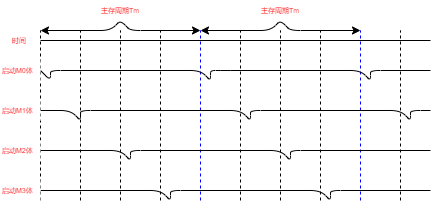

The diagram above was exported from draw.io. Its source (the exported page's mxGraphModel, read from the mxfile embedded in the PNG):
<mxGraphModel dx="981" dy="572" grid="1" gridSize="10" guides="1" tooltips="1" connect="1" arrows="1" fold="1" page="1" pageScale="1" pageWidth="827" pageHeight="1169" math="0" shadow="0">
  <root>
    <mxCell id="Bcgm5cCjXWeH4Mjhp4zC-0" />
    <mxCell id="Bcgm5cCjXWeH4Mjhp4zC-1" parent="Bcgm5cCjXWeH4Mjhp4zC-0" />
    <mxCell id="Bcgm5cCjXWeH4Mjhp4zC-2" value="" style="endArrow=none;dashed=1;html=1;fontColor=#FF0000;" edge="1" parent="Bcgm5cCjXWeH4Mjhp4zC-1">
      <mxGeometry width="50" height="50" relative="1" as="geometry">
        <mxPoint x="239" y="500" as="sourcePoint" />
        <mxPoint x="239" y="330" as="targetPoint" />
      </mxGeometry>
    </mxCell>
    <mxCell id="Bcgm5cCjXWeH4Mjhp4zC-3" value="" style="endArrow=none;dashed=1;html=1;fontColor=#FF0000;" edge="1" parent="Bcgm5cCjXWeH4Mjhp4zC-1">
      <mxGeometry width="50" height="50" relative="1" as="geometry">
        <mxPoint x="279" y="500" as="sourcePoint" />
        <mxPoint x="279" y="329.9999999999999" as="targetPoint" />
      </mxGeometry>
    </mxCell>
    <mxCell id="Bcgm5cCjXWeH4Mjhp4zC-4" value="" style="endArrow=none;dashed=1;html=1;fontColor=#FF0000;" edge="1" parent="Bcgm5cCjXWeH4Mjhp4zC-1">
      <mxGeometry width="50" height="50" relative="1" as="geometry">
        <mxPoint x="319" y="500" as="sourcePoint" />
        <mxPoint x="319" y="329.9999999999999" as="targetPoint" />
      </mxGeometry>
    </mxCell>
    <mxCell id="Bcgm5cCjXWeH4Mjhp4zC-5" value="" style="endArrow=none;dashed=1;html=1;fontColor=#FF0000;" edge="1" parent="Bcgm5cCjXWeH4Mjhp4zC-1">
      <mxGeometry width="50" height="50" relative="1" as="geometry">
        <mxPoint x="359" y="500" as="sourcePoint" />
        <mxPoint x="359" y="329.9999999999999" as="targetPoint" />
      </mxGeometry>
    </mxCell>
    <mxCell id="Bcgm5cCjXWeH4Mjhp4zC-6" value="" style="endArrow=none;dashed=1;html=1;fontColor=#FF0000;strokeColor=#0000FF;" edge="1" parent="Bcgm5cCjXWeH4Mjhp4zC-1">
      <mxGeometry width="50" height="50" relative="1" as="geometry">
        <mxPoint x="399" y="500" as="sourcePoint" />
        <mxPoint x="399" y="329.9999999999999" as="targetPoint" />
      </mxGeometry>
    </mxCell>
    <mxCell id="Bcgm5cCjXWeH4Mjhp4zC-8" value="" style="endArrow=none;dashed=1;html=1;fontColor=#FF0000;" edge="1" parent="Bcgm5cCjXWeH4Mjhp4zC-1">
      <mxGeometry width="50" height="50" relative="1" as="geometry">
        <mxPoint x="439" y="500" as="sourcePoint" />
        <mxPoint x="439" y="329.9999999999999" as="targetPoint" />
      </mxGeometry>
    </mxCell>
    <mxCell id="Bcgm5cCjXWeH4Mjhp4zC-9" value="" style="endArrow=none;dashed=1;html=1;fontColor=#FF0000;" edge="1" parent="Bcgm5cCjXWeH4Mjhp4zC-1">
      <mxGeometry width="50" height="50" relative="1" as="geometry">
        <mxPoint x="479" y="500" as="sourcePoint" />
        <mxPoint x="479" y="329.9999999999999" as="targetPoint" />
      </mxGeometry>
    </mxCell>
    <mxCell id="Bcgm5cCjXWeH4Mjhp4zC-10" value="" style="endArrow=none;dashed=1;html=1;fontColor=#FF0000;" edge="1" parent="Bcgm5cCjXWeH4Mjhp4zC-1">
      <mxGeometry width="50" height="50" relative="1" as="geometry">
        <mxPoint x="519" y="500" as="sourcePoint" />
        <mxPoint x="519" y="329.9999999999999" as="targetPoint" />
      </mxGeometry>
    </mxCell>
    <mxCell id="Bcgm5cCjXWeH4Mjhp4zC-11" value="" style="endArrow=none;dashed=1;html=1;fontColor=#FF0000;strokeColor=#0000FF;" edge="1" parent="Bcgm5cCjXWeH4Mjhp4zC-1">
      <mxGeometry width="50" height="50" relative="1" as="geometry">
        <mxPoint x="559" y="500" as="sourcePoint" />
        <mxPoint x="559" y="329.9999999999999" as="targetPoint" />
      </mxGeometry>
    </mxCell>
    <mxCell id="Bcgm5cCjXWeH4Mjhp4zC-12" value="" style="endArrow=none;dashed=1;html=1;fontColor=#FF0000;" edge="1" parent="Bcgm5cCjXWeH4Mjhp4zC-1">
      <mxGeometry width="50" height="50" relative="1" as="geometry">
        <mxPoint x="599" y="500" as="sourcePoint" />
        <mxPoint x="599" y="329.9999999999999" as="targetPoint" />
      </mxGeometry>
    </mxCell>
    <mxCell id="Bcgm5cCjXWeH4Mjhp4zC-13" value="" style="endArrow=none;html=1;fontColor=#FF0000;" edge="1" parent="Bcgm5cCjXWeH4Mjhp4zC-1">
      <mxGeometry width="50" height="50" relative="1" as="geometry">
        <mxPoint x="239" y="340" as="sourcePoint" />
        <mxPoint x="629" y="340" as="targetPoint" />
      </mxGeometry>
    </mxCell>
    <mxCell id="Bcgm5cCjXWeH4Mjhp4zC-14" value="" style="endArrow=none;html=1;fontColor=#FF0000;" edge="1" parent="Bcgm5cCjXWeH4Mjhp4zC-1">
      <mxGeometry width="50" height="50" relative="1" as="geometry">
        <mxPoint x="239" y="370" as="sourcePoint" />
        <mxPoint x="629" y="370" as="targetPoint" />
        <Array as="points">
          <mxPoint x="249" y="380" />
          <mxPoint x="249" y="370" />
          <mxPoint x="399" y="370" />
          <mxPoint x="409" y="380" />
          <mxPoint x="409" y="370" />
          <mxPoint x="419" y="370" />
          <mxPoint x="559" y="370" />
          <mxPoint x="569" y="380" />
          <mxPoint x="569" y="370" />
        </Array>
      </mxGeometry>
    </mxCell>
    <mxCell id="Bcgm5cCjXWeH4Mjhp4zC-15" value="" style="endArrow=none;html=1;fontColor=#FF0000;" edge="1" parent="Bcgm5cCjXWeH4Mjhp4zC-1">
      <mxGeometry width="50" height="50" relative="1" as="geometry">
        <mxPoint x="239" y="490" as="sourcePoint" />
        <mxPoint x="629" y="490" as="targetPoint" />
        <Array as="points">
          <mxPoint x="359" y="490" />
          <mxPoint x="369" y="500" />
          <mxPoint x="369" y="490" />
          <mxPoint x="519" y="490" />
          <mxPoint x="529" y="500" />
          <mxPoint x="529" y="490" />
        </Array>
      </mxGeometry>
    </mxCell>
    <mxCell id="Bcgm5cCjXWeH4Mjhp4zC-16" value="" style="endArrow=none;html=1;fontColor=#FF0000;" edge="1" parent="Bcgm5cCjXWeH4Mjhp4zC-1">
      <mxGeometry width="50" height="50" relative="1" as="geometry">
        <mxPoint x="239" y="450" as="sourcePoint" />
        <mxPoint x="629" y="450" as="targetPoint" />
        <Array as="points">
          <mxPoint x="319" y="450" />
          <mxPoint x="329" y="460" />
          <mxPoint x="329" y="450" />
          <mxPoint x="479" y="450" />
          <mxPoint x="489" y="460" />
          <mxPoint x="489" y="450" />
        </Array>
      </mxGeometry>
    </mxCell>
    <mxCell id="Bcgm5cCjXWeH4Mjhp4zC-17" value="" style="endArrow=none;html=1;fontColor=#FF0000;" edge="1" parent="Bcgm5cCjXWeH4Mjhp4zC-1">
      <mxGeometry width="50" height="50" relative="1" as="geometry">
        <mxPoint x="239" y="410" as="sourcePoint" />
        <mxPoint x="629" y="410" as="targetPoint" />
        <Array as="points">
          <mxPoint x="269" y="410" />
          <mxPoint x="279" y="420" />
          <mxPoint x="279" y="410" />
          <mxPoint x="439" y="410" />
          <mxPoint x="449" y="420" />
          <mxPoint x="449" y="410" />
          <mxPoint x="599" y="410" />
          <mxPoint x="609" y="420" />
          <mxPoint x="609" y="410" />
        </Array>
      </mxGeometry>
    </mxCell>
    <mxCell id="Bcgm5cCjXWeH4Mjhp4zC-18" value="时间" style="rounded=0;whiteSpace=wrap;html=1;fontColor=#FF0000;align=left;fontSize=7;strokeColor=none;" vertex="1" parent="Bcgm5cCjXWeH4Mjhp4zC-1">
      <mxGeometry x="209" y="330" width="20" height="20" as="geometry" />
    </mxCell>
    <mxCell id="Bcgm5cCjXWeH4Mjhp4zC-19" value="启动M0体" style="rounded=0;whiteSpace=wrap;html=1;fontColor=#FF0000;align=left;fontSize=7;strokeColor=none;" vertex="1" parent="Bcgm5cCjXWeH4Mjhp4zC-1">
      <mxGeometry x="199" y="360" width="40" height="20" as="geometry" />
    </mxCell>
    <mxCell id="Bcgm5cCjXWeH4Mjhp4zC-20" value="启动M1体" style="rounded=0;whiteSpace=wrap;html=1;fontColor=#FF0000;align=left;fontSize=7;strokeColor=none;" vertex="1" parent="Bcgm5cCjXWeH4Mjhp4zC-1">
      <mxGeometry x="199" y="400" width="40" height="20" as="geometry" />
    </mxCell>
    <mxCell id="Bcgm5cCjXWeH4Mjhp4zC-21" value="启动M2体" style="rounded=0;whiteSpace=wrap;html=1;fontColor=#FF0000;align=left;fontSize=7;strokeColor=none;" vertex="1" parent="Bcgm5cCjXWeH4Mjhp4zC-1">
      <mxGeometry x="199" y="440" width="40" height="20" as="geometry" />
    </mxCell>
    <mxCell id="Bcgm5cCjXWeH4Mjhp4zC-22" value="启动M3体" style="rounded=0;whiteSpace=wrap;html=1;fontColor=#FF0000;align=left;fontSize=7;strokeColor=none;" vertex="1" parent="Bcgm5cCjXWeH4Mjhp4zC-1">
      <mxGeometry x="199" y="480" width="40" height="20" as="geometry" />
    </mxCell>
    <mxCell id="Bcgm5cCjXWeH4Mjhp4zC-23" value="主存周期Tm" style="rounded=0;whiteSpace=wrap;html=1;fontSize=7;fontColor=#FF0000;align=center;strokeColor=none;" vertex="1" parent="Bcgm5cCjXWeH4Mjhp4zC-1">
      <mxGeometry x="239" y="300" width="160" height="20" as="geometry" />
    </mxCell>
    <mxCell id="Bcgm5cCjXWeH4Mjhp4zC-24" value="" style="endArrow=classic;startArrow=classic;html=1;fontSize=7;fontColor=#FF0000;" edge="1" parent="Bcgm5cCjXWeH4Mjhp4zC-1">
      <mxGeometry width="50" height="50" relative="1" as="geometry">
        <mxPoint x="239" y="330" as="sourcePoint" />
        <mxPoint x="399" y="330" as="targetPoint" />
        <Array as="points">
          <mxPoint x="309" y="330" />
          <mxPoint x="319" y="320" />
          <mxPoint x="329" y="330" />
        </Array>
      </mxGeometry>
    </mxCell>
    <mxCell id="Bcgm5cCjXWeH4Mjhp4zC-25" value="主存周期Tm" style="rounded=0;whiteSpace=wrap;html=1;fontSize=7;fontColor=#FF0000;align=center;strokeColor=none;" vertex="1" parent="Bcgm5cCjXWeH4Mjhp4zC-1">
      <mxGeometry x="399" y="300" width="160" height="20" as="geometry" />
    </mxCell>
    <mxCell id="Bcgm5cCjXWeH4Mjhp4zC-26" value="" style="endArrow=classic;startArrow=classic;html=1;fontSize=7;fontColor=#FF0000;" edge="1" parent="Bcgm5cCjXWeH4Mjhp4zC-1">
      <mxGeometry width="50" height="50" relative="1" as="geometry">
        <mxPoint x="399" y="330" as="sourcePoint" />
        <mxPoint x="559" y="330" as="targetPoint" />
        <Array as="points">
          <mxPoint x="469" y="330" />
          <mxPoint x="479" y="320" />
          <mxPoint x="489" y="330" />
        </Array>
      </mxGeometry>
    </mxCell>
  </root>
</mxGraphModel>